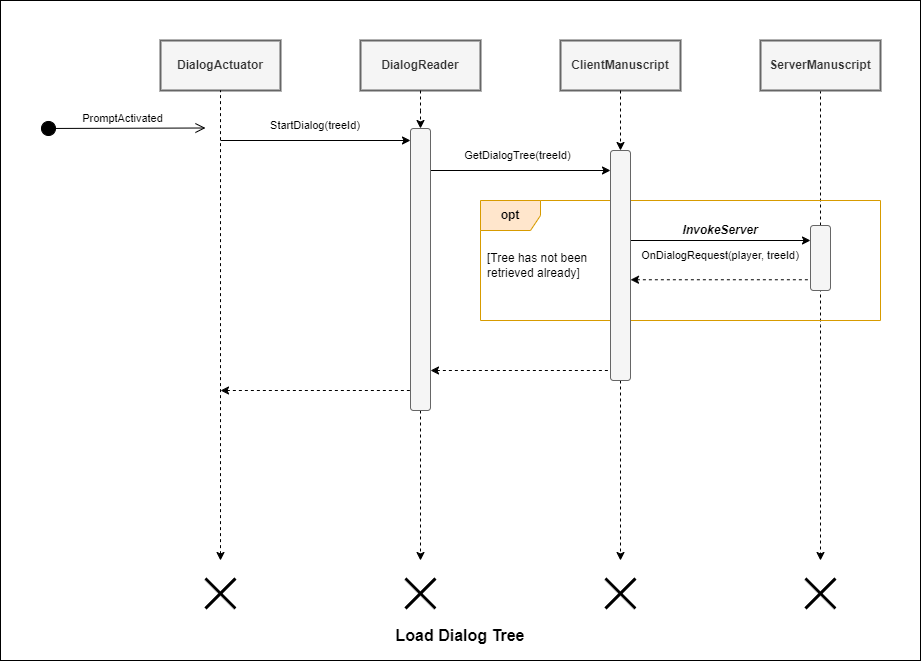

The diagram above was exported from draw.io. Its source (the exported page's mxGraphModel, read from the mxfile embedded in the PNG):
<mxGraphModel dx="2840" dy="1385" grid="1" gridSize="10" guides="1" tooltips="1" connect="1" arrows="1" fold="1" page="0" pageScale="1" pageWidth="2800" pageHeight="1400" math="0" shadow="0">
  <root>
    <mxCell id="0" />
    <mxCell id="1" parent="0" />
    <mxCell id="2" value="" style="rounded=0;whiteSpace=wrap;html=1;" vertex="1" parent="1">
      <mxGeometry x="40" y="40" width="920" height="660" as="geometry" />
    </mxCell>
    <mxCell id="3" value="DialogActuator" style="rounded=0;whiteSpace=wrap;html=1;fontStyle=1;fillColor=#f5f5f5;fontColor=#333333;strokeColor=#666666;strokeWidth=2;" vertex="1" parent="1">
      <mxGeometry x="200" y="80" width="120" height="50" as="geometry" />
    </mxCell>
    <mxCell id="4" style="edgeStyle=orthogonalEdgeStyle;rounded=0;orthogonalLoop=1;jettySize=auto;html=1;dashed=1;exitX=0.5;exitY=1;exitDx=0;exitDy=0;" edge="1" source="19" parent="1">
      <mxGeometry relative="1" as="geometry">
        <mxPoint x="460" y="600" as="targetPoint" />
        <mxPoint x="460" y="490" as="sourcePoint" />
      </mxGeometry>
    </mxCell>
    <mxCell id="5" value="DialogReader" style="rounded=0;whiteSpace=wrap;html=1;fontStyle=1;fillColor=#f5f5f5;fontColor=#333333;strokeColor=#666666;strokeWidth=2;" vertex="1" parent="1">
      <mxGeometry x="400" y="80" width="120" height="50" as="geometry" />
    </mxCell>
    <mxCell id="6" style="edgeStyle=orthogonalEdgeStyle;rounded=0;orthogonalLoop=1;jettySize=auto;html=1;exitX=0.5;exitY=1;exitDx=0;exitDy=0;dashed=1;" edge="1" source="26" parent="1">
      <mxGeometry relative="1" as="geometry">
        <mxPoint x="660" y="600" as="targetPoint" />
      </mxGeometry>
    </mxCell>
    <mxCell id="7" value="ClientManuscript" style="rounded=0;whiteSpace=wrap;html=1;fontStyle=1;fillColor=#f5f5f5;fontColor=#333333;strokeColor=#666666;strokeWidth=2;" vertex="1" parent="1">
      <mxGeometry x="600" y="80" width="120" height="50" as="geometry" />
    </mxCell>
    <mxCell id="8" style="edgeStyle=orthogonalEdgeStyle;rounded=0;orthogonalLoop=1;jettySize=auto;html=1;exitX=0.5;exitY=1;exitDx=0;exitDy=0;dashed=1;" edge="1" source="9" parent="1">
      <mxGeometry relative="1" as="geometry">
        <mxPoint x="860" y="600" as="targetPoint" />
      </mxGeometry>
    </mxCell>
    <mxCell id="9" value="ServerManuscript" style="rounded=0;whiteSpace=wrap;html=1;fontStyle=1;fillColor=#f5f5f5;fontColor=#333333;strokeColor=#666666;strokeWidth=2;" vertex="1" parent="1">
      <mxGeometry x="800" y="80" width="120" height="50" as="geometry" />
    </mxCell>
    <mxCell id="10" value="StartDialog(treeId)" style="text;html=1;strokeColor=none;fillColor=none;align=center;verticalAlign=middle;whiteSpace=wrap;rounded=0;fontStyle=0;fontSize=11;" vertex="1" parent="1">
      <mxGeometry x="275" y="150" width="160" height="30" as="geometry" />
    </mxCell>
    <mxCell id="11" value="GetDialogTree(treeId)" style="text;html=1;strokeColor=none;fillColor=none;align=center;verticalAlign=middle;whiteSpace=wrap;rounded=0;fontStyle=0;fontSize=11;" vertex="1" parent="1">
      <mxGeometry x="475" y="180" width="165" height="30" as="geometry" />
    </mxCell>
    <mxCell id="12" value="opt" style="shape=umlFrame;whiteSpace=wrap;html=1;pointerEvents=0;fontStyle=1;fillColor=#ffe6cc;strokeColor=#d79b00;" vertex="1" parent="1">
      <mxGeometry x="520" y="240" width="400" height="120" as="geometry" />
    </mxCell>
    <mxCell id="13" value="" style="endArrow=none;html=1;rounded=0;startArrow=classic;startFill=1;dashed=1;" edge="1" parent="1">
      <mxGeometry width="50" height="50" relative="1" as="geometry">
        <mxPoint x="670" y="319.26" as="sourcePoint" />
        <mxPoint x="850" y="319.26" as="targetPoint" />
      </mxGeometry>
    </mxCell>
    <mxCell id="14" value="" style="endArrow=classic;html=1;rounded=0;endFill=1;" edge="1" parent="1">
      <mxGeometry width="50" height="50" relative="1" as="geometry">
        <mxPoint x="470" y="210" as="sourcePoint" />
        <mxPoint x="650" y="210" as="targetPoint" />
      </mxGeometry>
    </mxCell>
    <mxCell id="15" value="" style="rounded=1;whiteSpace=wrap;html=1;fillColor=#f5f5f5;fontColor=#333333;strokeColor=#666666;" vertex="1" parent="1">
      <mxGeometry x="850" y="265" width="20" height="65" as="geometry" />
    </mxCell>
    <mxCell id="16" value="" style="endArrow=classic;html=1;rounded=0;endFill=1;" edge="1" parent="1">
      <mxGeometry width="50" height="50" relative="1" as="geometry">
        <mxPoint x="670" y="280" as="sourcePoint" />
        <mxPoint x="850" y="280" as="targetPoint" />
      </mxGeometry>
    </mxCell>
    <mxCell id="17" value="&lt;i&gt;InvokeServer&lt;/i&gt;" style="text;html=1;strokeColor=none;fillColor=none;align=center;verticalAlign=middle;whiteSpace=wrap;rounded=0;fontStyle=1" vertex="1" parent="1">
      <mxGeometry x="670" y="260" width="180" height="20" as="geometry" />
    </mxCell>
    <mxCell id="18" value="" style="edgeStyle=orthogonalEdgeStyle;rounded=0;orthogonalLoop=1;jettySize=auto;html=1;exitX=0.5;exitY=1;exitDx=0;exitDy=0;dashed=1;" edge="1" source="5" target="19" parent="1">
      <mxGeometry relative="1" as="geometry">
        <mxPoint x="460" y="600" as="targetPoint" />
        <mxPoint x="460" y="130" as="sourcePoint" />
      </mxGeometry>
    </mxCell>
    <mxCell id="19" value="" style="rounded=1;whiteSpace=wrap;html=1;fillColor=#f5f5f5;fontColor=#333333;strokeColor=#666666;" vertex="1" parent="1">
      <mxGeometry x="450" y="168" width="20" height="282" as="geometry" />
    </mxCell>
    <mxCell id="20" value="Load Dialog Tree" style="text;html=1;strokeColor=none;fillColor=none;align=center;verticalAlign=middle;whiteSpace=wrap;rounded=0;fontSize=16;fontStyle=1" vertex="1" parent="1">
      <mxGeometry x="380" y="660" width="240" height="30" as="geometry" />
    </mxCell>
    <mxCell id="21" value="" style="shape=umlDestroy;whiteSpace=wrap;html=1;strokeWidth=3;targetShapes=umlLifeline;" vertex="1" parent="1">
      <mxGeometry x="245" y="618" width="30" height="30" as="geometry" />
    </mxCell>
    <mxCell id="22" value="" style="shape=umlDestroy;whiteSpace=wrap;html=1;strokeWidth=3;targetShapes=umlLifeline;" vertex="1" parent="1">
      <mxGeometry x="445" y="618" width="30" height="30" as="geometry" />
    </mxCell>
    <mxCell id="23" value="" style="shape=umlDestroy;whiteSpace=wrap;html=1;strokeWidth=3;targetShapes=umlLifeline;" vertex="1" parent="1">
      <mxGeometry x="645" y="618" width="30" height="30" as="geometry" />
    </mxCell>
    <mxCell id="24" value="" style="shape=umlDestroy;whiteSpace=wrap;html=1;strokeWidth=3;targetShapes=umlLifeline;" vertex="1" parent="1">
      <mxGeometry x="845" y="618" width="30" height="30" as="geometry" />
    </mxCell>
    <mxCell id="25" value="" style="edgeStyle=orthogonalEdgeStyle;rounded=0;orthogonalLoop=1;jettySize=auto;html=1;exitX=0.5;exitY=1;exitDx=0;exitDy=0;dashed=1;" edge="1" source="7" target="26" parent="1">
      <mxGeometry relative="1" as="geometry">
        <mxPoint x="660" y="600" as="targetPoint" />
        <mxPoint x="660" y="130" as="sourcePoint" />
      </mxGeometry>
    </mxCell>
    <mxCell id="26" value="" style="rounded=1;whiteSpace=wrap;html=1;fillColor=#f5f5f5;fontColor=#333333;strokeColor=#666666;" vertex="1" parent="1">
      <mxGeometry x="650" y="190" width="20" height="230" as="geometry" />
    </mxCell>
    <mxCell id="27" value="" style="endArrow=none;html=1;rounded=0;entryX=0.5;entryY=1;entryDx=0;entryDy=0;startArrow=classic;startFill=1;dashed=1;" edge="1" target="3" parent="1">
      <mxGeometry width="50" height="50" relative="1" as="geometry">
        <mxPoint x="260" y="600" as="sourcePoint" />
        <mxPoint x="260" y="130" as="targetPoint" />
      </mxGeometry>
    </mxCell>
    <mxCell id="28" value="PromptActivated" style="html=1;verticalAlign=bottom;startArrow=circle;startFill=1;endArrow=open;startSize=6;endSize=8;edgeStyle=elbowEdgeStyle;elbow=vertical;curved=0;rounded=0;" edge="1" parent="1">
      <mxGeometry width="80" relative="1" as="geometry">
        <mxPoint x="80" y="168" as="sourcePoint" />
        <mxPoint x="245" y="168" as="targetPoint" />
      </mxGeometry>
    </mxCell>
    <mxCell id="29" value="" style="endArrow=classic;html=1;rounded=0;" edge="1" parent="1">
      <mxGeometry width="50" height="50" relative="1" as="geometry">
        <mxPoint x="260" y="180" as="sourcePoint" />
        <mxPoint x="450" y="180" as="targetPoint" />
      </mxGeometry>
    </mxCell>
    <mxCell id="30" value="OnDialogRequest(player, treeId)" style="text;html=1;strokeColor=none;fillColor=none;align=center;verticalAlign=middle;whiteSpace=wrap;rounded=0;fontStyle=0;fontSize=11;" vertex="1" parent="1">
      <mxGeometry x="670" y="280" width="180" height="30" as="geometry" />
    </mxCell>
    <mxCell id="31" value="[Tree has not been&lt;br&gt;retrieved already]" style="text;html=1;strokeColor=none;fillColor=none;align=left;verticalAlign=middle;whiteSpace=wrap;rounded=0;" vertex="1" parent="1">
      <mxGeometry x="525" y="290" width="120" height="30" as="geometry" />
    </mxCell>
    <mxCell id="32" value="" style="endArrow=none;html=1;rounded=0;startArrow=classic;startFill=1;dashed=1;" edge="1" parent="1">
      <mxGeometry width="50" height="50" relative="1" as="geometry">
        <mxPoint x="470" y="410" as="sourcePoint" />
        <mxPoint x="650" y="410" as="targetPoint" />
      </mxGeometry>
    </mxCell>
    <mxCell id="33" value="" style="endArrow=none;html=1;rounded=0;startArrow=classic;startFill=1;dashed=1;" edge="1" parent="1">
      <mxGeometry width="50" height="50" relative="1" as="geometry">
        <mxPoint x="260" y="430" as="sourcePoint" />
        <mxPoint x="450" y="430" as="targetPoint" />
      </mxGeometry>
    </mxCell>
  </root>
</mxGraphModel>